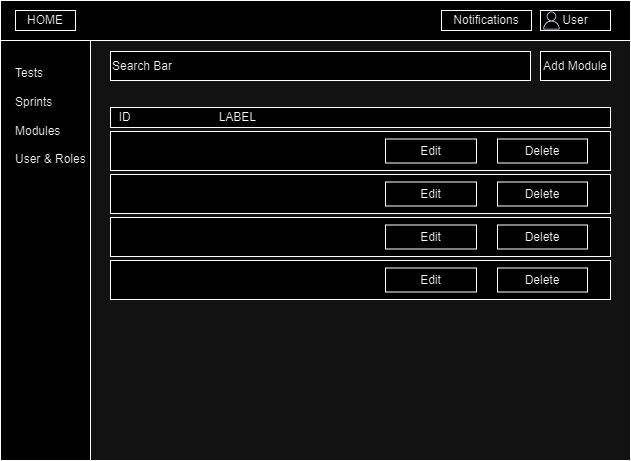

The diagram above was exported from draw.io. Its source (the exported page's mxGraphModel, read from the mxfile embedded in the PNG):
<mxGraphModel dx="1120" dy="468" grid="1" gridSize="10" guides="1" tooltips="1" connect="1" arrows="1" fold="1" page="1" pageScale="1" pageWidth="1169" pageHeight="1654" math="0" shadow="0">
  <root>
    <mxCell id="0" />
    <mxCell id="1" parent="0" />
    <mxCell id="6kGmOUyO3eyvv6SzK5iv-1" value="" style="swimlane;startSize=0;" parent="1" vertex="1">
      <mxGeometry x="290" y="29" width="630" height="460" as="geometry" />
    </mxCell>
    <mxCell id="6kGmOUyO3eyvv6SzK5iv-2" value="" style="rounded=0;whiteSpace=wrap;html=1;" parent="6kGmOUyO3eyvv6SzK5iv-1" vertex="1">
      <mxGeometry width="90" height="460" as="geometry" />
    </mxCell>
    <mxCell id="6kGmOUyO3eyvv6SzK5iv-3" value="" style="rounded=0;whiteSpace=wrap;html=1;" parent="6kGmOUyO3eyvv6SzK5iv-1" vertex="1">
      <mxGeometry width="630" height="40" as="geometry" />
    </mxCell>
    <mxCell id="6kGmOUyO3eyvv6SzK5iv-5" value="Tests&lt;br&gt;&lt;br&gt;Sprints&lt;br&gt;&lt;br&gt;Modules&lt;br&gt;&lt;br&gt;User &amp;amp; Roles" style="text;html=1;strokeColor=none;fillColor=none;align=left;verticalAlign=middle;whiteSpace=wrap;rounded=0;" parent="6kGmOUyO3eyvv6SzK5iv-1" vertex="1">
      <mxGeometry x="12.5" y="61" width="85" height="109" as="geometry" />
    </mxCell>
    <mxCell id="6kGmOUyO3eyvv6SzK5iv-8" value="Notifications" style="rounded=0;whiteSpace=wrap;html=1;" parent="6kGmOUyO3eyvv6SzK5iv-1" vertex="1">
      <mxGeometry x="441" y="10" width="90" height="20" as="geometry" />
    </mxCell>
    <mxCell id="6kGmOUyO3eyvv6SzK5iv-9" value="User" style="rounded=0;whiteSpace=wrap;html=1;" parent="6kGmOUyO3eyvv6SzK5iv-1" vertex="1">
      <mxGeometry x="540" y="10" width="70" height="20" as="geometry" />
    </mxCell>
    <mxCell id="6kGmOUyO3eyvv6SzK5iv-12" value="" style="sketch=0;outlineConnect=0;fontColor=#232F3E;gradientColor=none;fillColor=#232F3D;strokeColor=none;dashed=0;verticalLabelPosition=bottom;verticalAlign=top;align=center;html=1;fontSize=12;fontStyle=0;aspect=fixed;pointerEvents=1;shape=mxgraph.aws4.user;" parent="6kGmOUyO3eyvv6SzK5iv-1" vertex="1">
      <mxGeometry x="542" y="11" width="18" height="18" as="geometry" />
    </mxCell>
    <mxCell id="oL-aEqS37jEuTRnCE5o2-1" value="" style="rounded=0;whiteSpace=wrap;html=1;" parent="6kGmOUyO3eyvv6SzK5iv-1" vertex="1">
      <mxGeometry x="110" y="131" width="500" height="39" as="geometry" />
    </mxCell>
    <mxCell id="oL-aEqS37jEuTRnCE5o2-2" value="" style="rounded=0;whiteSpace=wrap;html=1;" parent="6kGmOUyO3eyvv6SzK5iv-1" vertex="1">
      <mxGeometry x="110" y="174" width="500" height="39" as="geometry" />
    </mxCell>
    <mxCell id="oL-aEqS37jEuTRnCE5o2-3" value="" style="rounded=0;whiteSpace=wrap;html=1;" parent="6kGmOUyO3eyvv6SzK5iv-1" vertex="1">
      <mxGeometry x="110" y="217" width="500" height="39" as="geometry" />
    </mxCell>
    <mxCell id="oL-aEqS37jEuTRnCE5o2-4" value="" style="rounded=0;whiteSpace=wrap;html=1;" parent="6kGmOUyO3eyvv6SzK5iv-1" vertex="1">
      <mxGeometry x="110" y="260" width="500" height="39" as="geometry" />
    </mxCell>
    <mxCell id="oL-aEqS37jEuTRnCE5o2-5" value="&amp;nbsp; ID&lt;span style=&quot;white-space: pre;&quot;&gt;&#09;&lt;/span&gt;&amp;nbsp;&amp;nbsp;&lt;span style=&quot;white-space: pre;&quot;&gt;&#09;&lt;/span&gt;&lt;span style=&quot;white-space: pre;&quot;&gt;&#09;&lt;span style=&quot;white-space: pre;&quot;&gt;&#09;&lt;/span&gt;&lt;/span&gt;LABEL" style="rounded=0;whiteSpace=wrap;html=1;align=left;" parent="6kGmOUyO3eyvv6SzK5iv-1" vertex="1">
      <mxGeometry x="110" y="107" width="500" height="20" as="geometry" />
    </mxCell>
    <mxCell id="oL-aEqS37jEuTRnCE5o2-6" value="Search Bar" style="rounded=0;whiteSpace=wrap;html=1;align=left;" parent="6kGmOUyO3eyvv6SzK5iv-1" vertex="1">
      <mxGeometry x="110" y="51" width="420" height="29" as="geometry" />
    </mxCell>
    <mxCell id="WlV5xRoG00lQfvts5v4z-1" value="Add Module" style="rounded=0;whiteSpace=wrap;html=1;" vertex="1" parent="6kGmOUyO3eyvv6SzK5iv-1">
      <mxGeometry x="540" y="51" width="70" height="29" as="geometry" />
    </mxCell>
    <mxCell id="WlV5xRoG00lQfvts5v4z-3" value="HOME" style="rounded=0;whiteSpace=wrap;html=1;" vertex="1" parent="6kGmOUyO3eyvv6SzK5iv-1">
      <mxGeometry x="15" y="10" width="60" height="20" as="geometry" />
    </mxCell>
    <mxCell id="WlV5xRoG00lQfvts5v4z-4" value="Edit" style="rounded=0;whiteSpace=wrap;html=1;" vertex="1" parent="6kGmOUyO3eyvv6SzK5iv-1">
      <mxGeometry x="385" y="138.5" width="91" height="24" as="geometry" />
    </mxCell>
    <mxCell id="WlV5xRoG00lQfvts5v4z-6" value="Delete" style="rounded=0;whiteSpace=wrap;html=1;" vertex="1" parent="6kGmOUyO3eyvv6SzK5iv-1">
      <mxGeometry x="497" y="138.5" width="90" height="24" as="geometry" />
    </mxCell>
    <mxCell id="WlV5xRoG00lQfvts5v4z-11" value="Edit" style="rounded=0;whiteSpace=wrap;html=1;" vertex="1" parent="6kGmOUyO3eyvv6SzK5iv-1">
      <mxGeometry x="385" y="181.5" width="91" height="24" as="geometry" />
    </mxCell>
    <mxCell id="WlV5xRoG00lQfvts5v4z-12" value="Delete" style="rounded=0;whiteSpace=wrap;html=1;" vertex="1" parent="6kGmOUyO3eyvv6SzK5iv-1">
      <mxGeometry x="497" y="181.5" width="90" height="24" as="geometry" />
    </mxCell>
    <mxCell id="WlV5xRoG00lQfvts5v4z-15" value="Edit" style="rounded=0;whiteSpace=wrap;html=1;" vertex="1" parent="6kGmOUyO3eyvv6SzK5iv-1">
      <mxGeometry x="385" y="224.5" width="91" height="24" as="geometry" />
    </mxCell>
    <mxCell id="WlV5xRoG00lQfvts5v4z-16" value="Delete" style="rounded=0;whiteSpace=wrap;html=1;" vertex="1" parent="6kGmOUyO3eyvv6SzK5iv-1">
      <mxGeometry x="497" y="224.5" width="90" height="24" as="geometry" />
    </mxCell>
    <mxCell id="WlV5xRoG00lQfvts5v4z-19" value="Edit" style="rounded=0;whiteSpace=wrap;html=1;" vertex="1" parent="6kGmOUyO3eyvv6SzK5iv-1">
      <mxGeometry x="385" y="267.5" width="91" height="24" as="geometry" />
    </mxCell>
    <mxCell id="WlV5xRoG00lQfvts5v4z-20" value="Delete" style="rounded=0;whiteSpace=wrap;html=1;" vertex="1" parent="6kGmOUyO3eyvv6SzK5iv-1">
      <mxGeometry x="497" y="267.5" width="90" height="24" as="geometry" />
    </mxCell>
  </root>
</mxGraphModel>